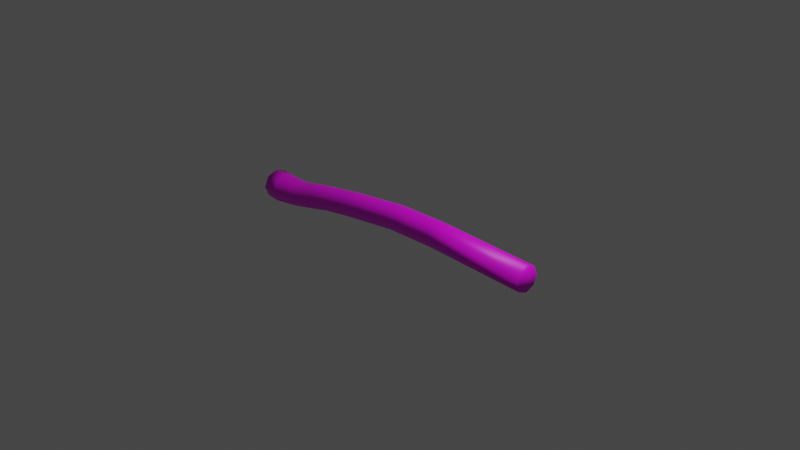 # Source: sticks.blend  (saved by Blender 2.93.21; exported with 4.5.12 LTS)
import bpy
from mathutils import Matrix  # noqa: F401  (used for matrix-valued properties, if any)

bpy.ops.wm.read_factory_settings(use_empty=True)
scene = bpy.context.scene
scene.name = 'Scene'

# ---- collections
col_collection = bpy.data.collections.new('Collection'); scene.collection.children.link(col_collection)

# ---- images (referenced by path relative to the original .blend; pixels are not part of the script)
import os
ASSET_DIR = os.environ.get("B2B_ASSET_DIR", "")  # directory of the original .blend (textures are referenced by path, not embedded)
HERE = os.path.dirname(os.path.abspath(__file__))  # packed textures are extracted next to this script under _unpacked/

def load_image(name, relpath, width, height, colorspace="sRGB"):
    """Load a texture the original file referenced (path relative to the .blend, or extracted next to this script)."""
    p = next((c for c in (os.path.join(HERE, relpath), os.path.join(ASSET_DIR, relpath)) if relpath and os.path.exists(c)), "")
    if p:
        img = bpy.data.images.load(p, check_existing=True)
        img.name = name
    else:  # same state as the original file: an image datablock whose file is absent (Cycles renders it pink)
        img = bpy.data.images.new(name, width, height)
        img.source = "FILE"
        img.filepath = "//" + (relpath or name)
    img.colorspace_settings.name = colorspace
    return img
img_stick_jpg = load_image('stick.jpg', 'stick.jpg', 1024, 1024, 'sRGB')

# ---- materials (node trees are filled in below, after node groups)
mat_material_001 = bpy.data.materials.new('Material.001')
mat_material_001.use_transparent_shadow = False

# ---- material node trees
mat_material_001.use_nodes = True; mat_material_001.node_tree.nodes.clear()
_N = mat_material_001.node_tree.nodes; _L = mat_material_001.node_tree.links
n0 = _N.new('ShaderNodeBsdfPrincipled'); n0.name = 'Principled BSDF'; n0.location = (10, 300)
n0.distribution = 'GGX'
n0.subsurface_method = 'BURLEY'
n0.inputs[3].default_value = 1.45
n0.inputs[27].default_value = (0.0, 0.0, 0.0, 1.0)
n0.inputs[28].default_value = 1.0
n1 = _N.new('ShaderNodeOutputMaterial'); n1.name = 'Material Output'; n1.location = (300, 300)
n2 = _N.new('ShaderNodeTexImage'); n2.name = 'Image Texture'; n2.location = (349, 70)
n2.image = img_stick_jpg
_L.new(n0.outputs[0], n1.inputs[0])
_L.new(n2.outputs[0], n0.inputs[0])
n1.is_active_output = True

# ---- world
world_world = bpy.data.worlds.new('World'); scene.world = world_world
world_world.use_nodes = True; world_world.node_tree.nodes.clear()
_N = world_world.node_tree.nodes; _L = world_world.node_tree.links
n0 = _N.new('ShaderNodeOutputWorld'); n0.name = 'World Output'; n0.location = (300, 300)
n1 = _N.new('ShaderNodeBackground'); n1.name = 'Background'; n1.location = (10, 300)
n1.inputs[0].default_value = (0.05088, 0.05088, 0.05088, 1.0)
_L.new(n1.outputs[0], n0.inputs[0])
n0.is_active_output = True
world_world.color = (0.05088, 0.05088, 0.05088)
world_world.use_sun_shadow = False
world_world.sun_shadow_jitter_overblur = 0.0

# ---- cameras
cam_camera = bpy.data.cameras.new('Camera')
cam_camera.clip_end = 100.0
cam_camera.ortho_scale = 7.314

# ---- lights
light_light = bpy.data.lights.new('Light', 'POINT')
light_light.transmission_factor = 0.0
light_light.energy = 1000.0
light_light.shadow_soft_size = 0.1
light_light.shadow_maximum_resolution = 0.006
light_light.use_absolute_resolution = True

# ---- meshes
me_cylinder = bpy.data.meshes.new('Cylinder')
me_cylinder.from_pydata([(0.0, 0.1419, -0.1301), (0.0, 0.1419, 0.1301), (0.1784, 0.1004, -0.1301), (0.1784, 0.1004, 0.1301), (0.2523, -6.204e-09, -0.1301), (0.2523, -6.204e-09, 0.1301), (0.1784, -0.1004, -0.1301), (0.1784, -0.1004, 0.1301), (-2.206e-08, -0.1419, -0.1301), (-2.206e-08, -0.1419, 0.1301), (-0.1784, -0.1004, -0.1301), (-0.1784, -0.1004, 0.1301), (-0.2523, 1.693e-09, -0.1301), (-0.2523, 1.693e-09, 0.1301), (-0.1784, 0.1004, -0.1301), (-0.1784, 0.1004, 0.1301), (-0.05568, 0.1231, -0.5594), (0.09903, 0.08645, -0.5744), (0.1626, -0.00129, -0.5803), (0.09782, -0.08872, -0.5736), (-0.05739, -0.1246, -0.5582), (-0.2121, -0.08799, -0.5431), (-0.2757, -0.0002506, -0.5372), (-0.2109, 0.08718, -0.544), (-0.1669, 0.1216, -0.953), (-0.01347, 0.08471, -0.9769), (0.04931, -0.003116, -0.9862), (-0.01535, -0.09046, -0.9755), (-0.1696, -0.1261, -0.9511), (-0.323, -0.08927, -0.9273), (-0.3858, -0.001442, -0.9179), (-0.3211, 0.0859, -0.9286), (-0.2925, 0.1129, -1.415), (-0.1477, 0.07815, -1.438), (-0.08851, -0.004705, -1.447), (-0.1495, -0.0871, -1.437), (-0.295, -0.1208, -1.414), (-0.4397, -0.08598, -1.391), (-0.4989, -0.003126, -1.382), (-0.438, 0.07927, -1.392), (-0.4159, 0.1113, -1.968), (-0.2712, 0.07656, -1.991), (-0.2119, -0.006299, -1.999), (-0.2729, -0.08869, -1.989), (-0.4184, -0.1224, -1.966), (-0.5632, -0.08758, -1.944), (-0.6224, -0.00472, -1.935), (-0.5614, 0.07767, -1.945), (-0.6107, 0.1088, -3.0), (-0.4659, 0.07407, -3.023), (-0.4067, -0.00879, -3.032), (-0.4677, -0.09118, -3.022), (-0.6132, -0.1249, -2.999), (-0.7579, -0.09007, -2.976), (-0.8171, -0.007211, -2.967), (-0.7561, 0.07518, -2.977), (-0.6939, 0.1079, -3.886), (-0.5474, 0.07345, -3.894), (-0.487, -0.009263, -3.897), (-0.5481, -0.09181, -3.894), (-0.6949, -0.1258, -3.885), (-0.8414, -0.09142, -3.877), (-0.9018, -0.008707, -3.874), (-0.8407, 0.07384, -3.878), (-0.7651, 0.1069, -5.65), (-0.6185, 0.07246, -5.658), (-0.5581, -0.01025, -5.662), (-0.6192, -0.09279, -5.658), (-0.766, -0.1268, -5.65), (-0.9125, -0.0924, -5.641), (-0.9729, -0.009693, -5.638), (-0.9118, 0.07285, -5.642)], [], [(0, 1, 3, 2), (2, 3, 5, 4), (4, 5, 7, 6), (6, 7, 9, 8), (8, 9, 11, 10), (10, 11, 13, 12), (3, 1, 15, 13, 11, 9, 7, 5), (12, 13, 15, 14), (14, 15, 1, 0), (2, 4, 18, 17), (18, 19, 27, 26), (8, 10, 21, 20), (14, 0, 16, 23), (0, 2, 17, 16), (4, 6, 19, 18), (10, 12, 22, 21), (6, 8, 20, 19), (12, 14, 23, 22), (30, 31, 39, 38), (16, 17, 25, 24), (23, 16, 24, 31), (21, 22, 30, 29), (19, 20, 28, 27), (17, 18, 26, 25), (22, 23, 31, 30), (20, 21, 29, 28), (35, 36, 44, 43), (28, 29, 37, 36), (26, 27, 35, 34), (24, 25, 33, 32), (31, 24, 32, 39), (29, 30, 38, 37), (27, 28, 36, 35), (25, 26, 34, 33), (47, 40, 48, 55), (33, 34, 42, 41), (38, 39, 47, 46), (36, 37, 45, 44), (34, 35, 43, 42), (32, 33, 41, 40), (39, 32, 40, 47), (37, 38, 46, 45), (52, 53, 61, 60), (45, 46, 54, 53), (43, 44, 52, 51), (41, 42, 50, 49), (46, 47, 55, 54), (44, 45, 53, 52), (42, 43, 51, 50), (40, 41, 49, 48), (62, 63, 71, 70), (50, 51, 59, 58), (48, 49, 57, 56), (55, 48, 56, 63), (53, 54, 62, 61), (51, 52, 60, 59), (49, 50, 58, 57), (54, 55, 63, 62), (64, 65, 66, 67, 68, 69, 70, 71), (60, 61, 69, 68), (58, 59, 67, 66), (56, 57, 65, 64), (63, 56, 64, 71), (61, 62, 70, 69), (59, 60, 68, 67), (57, 58, 66, 65)])
me_cylinder.polygons.foreach_set('use_smooth', [True] * 66)
_uv = me_cylinder.uv_layers.new(name='UVMap')
_uv.uv.foreach_set('vector', [0.1551, 0.4431, 0.1208, 0.4423, 0.1208, 0.4191, 0.1551, 0.4199, 0.1551, 0.4199, 0.1208, 0.4191, 0.1217, 0.41, 0.1559, 0.4107, 0.1559, 0.4107, 0.1217, 0.41, 0.1228, 0.4203, 0.157, 0.4211, 0.157, 0.4211, 0.1228, 0.4203, 0.1236, 0.4441, 0.1578, 0.4448, 0.1578, 0.4448, 0.1236, 0.4441, 0.1235, 0.4673, 0.1578, 0.4681, 0.1503, 0.4883, 0.1222, 0.4841, 0.1228, 0.4647, 0.1509, 0.4689, 0.1208, 0.4191, 0.1208, 0.4423, 0.1216, 0.4661, 0.1227, 0.4764, 0.1235, 0.4673, 0.1236, 0.4441, 0.1228, 0.4203, 0.1217, 0.41, 0.1509, 0.4689, 0.1228, 0.4647, 0.1229, 0.4456, 0.151, 0.4498, 0.1558, 0.4669, 0.1216, 0.4661, 0.1208, 0.4423, 0.1551, 0.4431, 0.1551, 0.4199, 0.1559, 0.4107, 0.2154, 0.4239, 0.2139, 0.4317, 0.2154, 0.4239, 0.2155, 0.4329, 0.2686, 0.4491, 0.269, 0.44, 0.1578, 0.4448, 0.1578, 0.4681, 0.2121, 0.4737, 0.2141, 0.4536, 0.1558, 0.4669, 0.1551, 0.4431, 0.2119, 0.4518, 0.2105, 0.4724, 0.1551, 0.4431, 0.1551, 0.4199, 0.2139, 0.4317, 0.2119, 0.4518, 0.1559, 0.4107, 0.157, 0.4211, 0.2155, 0.4329, 0.2154, 0.4239, 0.1503, 0.4883, 0.1509, 0.4689, 0.2475, 0.4814, 0.2476, 0.4985, 0.157, 0.4211, 0.1578, 0.4448, 0.2141, 0.4536, 0.2155, 0.4329, 0.1509, 0.4689, 0.151, 0.4498, 0.2483, 0.4649, 0.2475, 0.4814, 0.2891, 0.4876, 0.2903, 0.4712, 0.3431, 0.5075, 0.3419, 0.523, 0.2119, 0.4518, 0.2139, 0.4317, 0.2671, 0.4477, 0.2639, 0.4676, 0.2105, 0.4724, 0.2119, 0.4518, 0.2639, 0.4676, 0.2614, 0.4881, 0.2476, 0.4985, 0.2475, 0.4814, 0.2891, 0.4876, 0.2895, 0.5047, 0.2155, 0.4329, 0.2141, 0.4536, 0.266, 0.4695, 0.2686, 0.4491, 0.2139, 0.4317, 0.2154, 0.4239, 0.269, 0.44, 0.2671, 0.4477, 0.2475, 0.4814, 0.2483, 0.4649, 0.2903, 0.4712, 0.2891, 0.4876, 0.2141, 0.4536, 0.2121, 0.4737, 0.2629, 0.4894, 0.266, 0.4695, 0.3273, 0.478, 0.3249, 0.4973, 0.3934, 0.5311, 0.3958, 0.5118, 0.266, 0.4695, 0.2629, 0.4894, 0.3219, 0.5161, 0.3249, 0.4973, 0.269, 0.44, 0.2686, 0.4491, 0.3273, 0.478, 0.3277, 0.4695, 0.2639, 0.4676, 0.2671, 0.4477, 0.3259, 0.4768, 0.3229, 0.4955, 0.2614, 0.4881, 0.2639, 0.4676, 0.3229, 0.4955, 0.3205, 0.5148, 0.2895, 0.5047, 0.2891, 0.4876, 0.3419, 0.523, 0.3423, 0.5391, 0.2686, 0.4491, 0.266, 0.4695, 0.3249, 0.4973, 0.3273, 0.478, 0.2671, 0.4477, 0.269, 0.44, 0.3277, 0.4695, 0.3259, 0.4768, 0.389, 0.5486, 0.3914, 0.5293, 0.5311, 0.562, 0.5287, 0.5813, 0.3259, 0.4768, 0.3277, 0.4695, 0.3963, 0.5033, 0.3944, 0.5105, 0.3419, 0.523, 0.3431, 0.5075, 0.4289, 0.5284, 0.4278, 0.5439, 0.3249, 0.4973, 0.3219, 0.5161, 0.3905, 0.5499, 0.3934, 0.5311, 0.3277, 0.4695, 0.3273, 0.478, 0.3958, 0.5118, 0.3963, 0.5033, 0.3229, 0.4955, 0.3259, 0.4768, 0.3944, 0.5105, 0.3914, 0.5293, 0.3205, 0.5148, 0.3229, 0.4955, 0.3914, 0.5293, 0.389, 0.5486, 0.3423, 0.5391, 0.3419, 0.523, 0.4278, 0.5439, 0.4282, 0.56, 0.5331, 0.5638, 0.5301, 0.5826, 0.6478, 0.5903, 0.6489, 0.5712, 0.4282, 0.56, 0.4278, 0.5439, 0.5155, 0.5805, 0.516, 0.5966, 0.3958, 0.5118, 0.3934, 0.5311, 0.5331, 0.5638, 0.5355, 0.5445, 0.3944, 0.5105, 0.3963, 0.5033, 0.5359, 0.536, 0.534, 0.5432, 0.4278, 0.5439, 0.4289, 0.5284, 0.5167, 0.565, 0.5155, 0.5805, 0.3934, 0.5311, 0.3905, 0.5499, 0.5301, 0.5826, 0.5331, 0.5638, 0.3963, 0.5033, 0.3958, 0.5118, 0.5355, 0.5445, 0.5359, 0.536, 0.3914, 0.5293, 0.3944, 0.5105, 0.534, 0.5432, 0.5311, 0.562, 0.6139, 0.5893, 0.6143, 0.5737, 0.8745, 0.5665, 0.874, 0.5821, 0.5359, 0.536, 0.5355, 0.5445, 0.6493, 0.5517, 0.6489, 0.5432, 0.5311, 0.562, 0.534, 0.5432, 0.6478, 0.5506, 0.6467, 0.5697, 0.5287, 0.5813, 0.5311, 0.562, 0.6467, 0.5697, 0.6462, 0.5892, 0.516, 0.5966, 0.5155, 0.5805, 0.6139, 0.5893, 0.6137, 0.6053, 0.5355, 0.5445, 0.5331, 0.5638, 0.6489, 0.5712, 0.6493, 0.5517, 0.534, 0.5432, 0.5359, 0.536, 0.6489, 0.5432, 0.6478, 0.5506, 0.5155, 0.5805, 0.5167, 0.565, 0.6143, 0.5737, 0.6139, 0.5893, 0.8835, 0.5605, 0.8846, 0.5414, 0.8857, 0.534, 0.8861, 0.5425, 0.8857, 0.562, 0.8846, 0.5811, 0.8835, 0.5885, 0.883, 0.58, 0.6489, 0.5712, 0.6478, 0.5903, 0.8846, 0.5811, 0.8857, 0.562, 0.6489, 0.5432, 0.6493, 0.5517, 0.8861, 0.5425, 0.8857, 0.534, 0.6467, 0.5697, 0.6478, 0.5506, 0.8846, 0.5414, 0.8835, 0.5605, 0.6462, 0.5892, 0.6467, 0.5697, 0.8835, 0.5605, 0.883, 0.58, 0.6137, 0.6053, 0.6139, 0.5893, 0.874, 0.5821, 0.8738, 0.5981, 0.6493, 0.5517, 0.6489, 0.5712, 0.8857, 0.562, 0.8861, 0.5425, 0.6478, 0.5506, 0.6489, 0.5432, 0.8857, 0.534, 0.8846, 0.5414])
me_cylinder.materials.append(mat_material_001)
me_cylinder.use_remesh_fix_poles = True
me_cylinder.use_remesh_preserve_attributes = False
me_cylinder.update()

# ---- objects
ob_light = bpy.data.objects.new('Light', light_light)
ob_camera = bpy.data.objects.new('Camera', cam_camera)
ob_empty = bpy.data.objects.new('Empty', img_stick_jpg)
ob_cylinder = bpy.data.objects.new('Cylinder', me_cylinder)

# ---- transforms, parenting, visibility, modifiers, constraints
ob_light.location = (4.076, 1.005, 5.904)
ob_light.rotation_euler = (0.6503, 0.05522, 1.866)
ob_light.lock_rotations_4d = False
ob_light.empty_display_type = 'ARROWS'
ob_light.color = (0.0, 0.0, 0.0, 0.0)
ob_light.lineart.crease_threshold = 0.0
ob_camera.location = (7.359, -6.926, 4.958)
ob_camera.rotation_euler = (1.109, 0.0, 0.8149)
ob_camera.lock_rotations_4d = False
ob_camera.empty_display_type = 'ARROWS'
ob_camera.color = (0.0, 0.0, 0.0, 0.0)
ob_camera.display_type = 'WIRE'
ob_camera.lineart.crease_threshold = 0.0
ob_empty.location = (0.0, 0.0, 0.0)
ob_empty.rotation_euler = (1.571, -0.0, -0.0)
ob_empty.empty_display_type = 'IMAGE'
ob_empty.empty_display_size = 5.0
ob_cylinder.location = (-1.783, -0.1271, -0.1804)
ob_cylinder.rotation_euler = (-3.74, 1.613, -0.6399)
ob_cylinder.scale = (0.6534, 1.152, 0.6541)

# ---- collection membership
col_collection.objects.link(ob_light)
col_collection.objects.link(ob_camera)
col_collection.objects.link(ob_empty)
col_collection.objects.link(ob_cylinder)

# ---- scene / render settings (as saved in the file)
scene.camera = ob_camera
scene.frame_start = 1; scene.frame_end = 250; scene.frame_set(1)
scene.render.engine = 'BLENDER_EEVEE_NEXT'
scene.cycles.use_denoising = False
scene.cycles.samples = 128
scene.cycles.sampling_pattern = 'TABULATED_SOBOL'
scene.cycles.use_adaptive_sampling = False
scene.cycles.use_light_tree = False
scene.view_settings.view_transform = 'Filmic'
bpy.context.view_layer.update()
